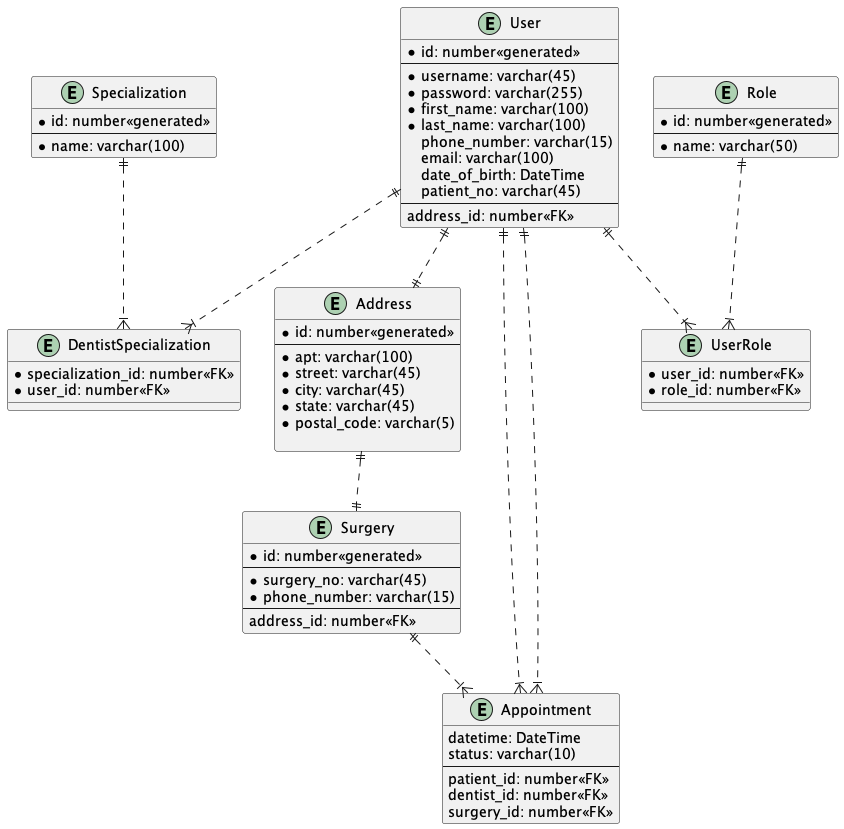

The diagram above was rendered by PlantUML. Its source (embedded in the PNG):
@startuml "ER Diagram"

entity User {
    *id: number<<generated>>
    --
    *username: varchar(45)
    *password: varchar(255)
    *first_name: varchar(100)
    *last_name: varchar(100)
    phone_number: varchar(15)
    email: varchar(100)
    date_of_birth: DateTime
    patient_no: varchar(45)
    --
    address_id: number<<FK>>
}

entity Address {
    *id: number<<generated>>
    --
    *apt: varchar(100)
    *street: varchar(45)
    *city: varchar(45)
    *state: varchar(45)
    *postal_code: varchar(5)
    
}

entity Specialization {
    *id: number<<generated>>
    --
    *name: varchar(100)
}

entity DentistSpecialization {
    *specialization_id: number<<FK>>
    *user_id: number<<FK>>
}

entity Surgery {
    *id: number<<generated>>
    --
    *surgery_no: varchar(45)
    *phone_number: varchar(15)
    --
    address_id: number<<FK>>
}

entity Appointment {
    datetime: DateTime
    status: varchar(10)
    --
    patient_id: number<<FK>>
    dentist_id: number<<FK>>
    surgery_id: number<<FK>>
}

entity Role {
    *id: number<<generated>>
    --
    *name: varchar(50)
}

entity UserRole {
    *user_id: number<<FK>>
    *role_id: number<<FK>>
}

User ||..|| Address
User ||..|{ UserRole
User ||..|{ DentistSpecialization
User ||..|{ Appointment
User ||..|{ Appointment

Address ||..|| Surgery
Specialization ||..|{ DentistSpecialization
Role ||..|{ UserRole

Surgery ||..|{ Appointment

@enduml